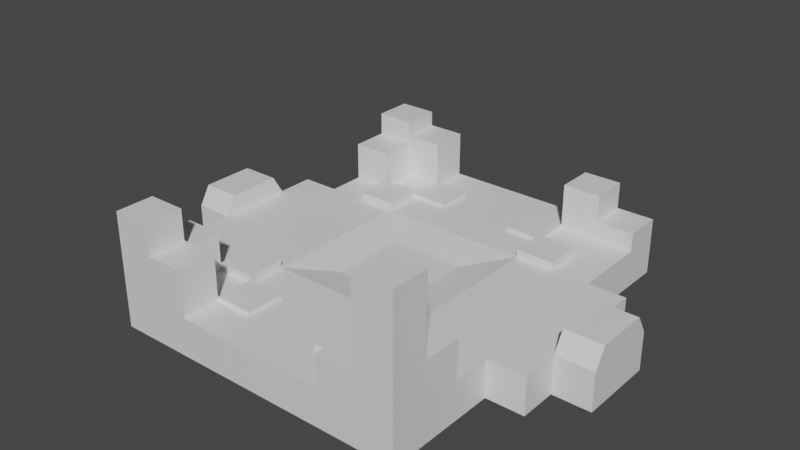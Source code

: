 # Source: PlaySpace.blend  (saved by Blender 2.80.75; exported with 4.5.12 LTS)
import bpy
from mathutils import Matrix  # noqa: F401  (used for matrix-valued properties, if any)

bpy.ops.wm.read_factory_settings(use_empty=True)
scene = bpy.context.scene
scene.name = 'Scene'

# ---- collections
col_collection = bpy.data.collections.new('Collection'); scene.collection.children.link(col_collection)

# ---- materials (node trees are filled in below, after node groups)
mat_material = bpy.data.materials.new('Material')
mat_material.alpha_threshold = 0.0
mat_material.use_transparent_shadow = False
mat_material.line_color = (0.0, 0.0, 0.0, 1.0)

# ---- material node trees
mat_material.use_nodes = True; mat_material.node_tree.nodes.clear()
_N = mat_material.node_tree.nodes; _L = mat_material.node_tree.links
n0 = _N.new('ShaderNodeOutputMaterial'); n0.name = 'Material Output'; n0.location = (300, 300)
n1 = _N.new('ShaderNodeBsdfPrincipled'); n1.name = 'Principled BSDF'; n1.location = (10, 300)
n1.distribution = 'GGX'
n1.subsurface_method = 'BURLEY'
n1.inputs[2].default_value = 0.4
n1.inputs[3].default_value = 1.45
n1.inputs[27].default_value = (0.0, 0.0, 0.0, 1.0)
n1.inputs[28].default_value = 1.0
_L.new(n1.outputs[0], n0.inputs[0])
n0.is_active_output = True

# ---- world
world_world = bpy.data.worlds.new('World'); scene.world = world_world
world_world.use_nodes = True; world_world.node_tree.nodes.clear()
_N = world_world.node_tree.nodes; _L = world_world.node_tree.links
n0 = _N.new('ShaderNodeOutputWorld'); n0.name = 'World Output'; n0.location = (300, 300)
n1 = _N.new('ShaderNodeBackground'); n1.name = 'Background'; n1.location = (10, 300)
n1.inputs[0].default_value = (0.05088, 0.05088, 0.05088, 1.0)
_L.new(n1.outputs[0], n0.inputs[0])
n0.is_active_output = True
world_world.color = (0.05088, 0.05088, 0.05088)
world_world.use_sun_shadow = False
world_world.sun_shadow_jitter_overblur = 0.0

# ---- meshes
me_cube = bpy.data.meshes.new('Cube')
me_cube.from_pydata([(-3.0, -4.0, 0.5), (-3.0, -4.0, -0.5), (-3.0, -5.0, -0.5), (-3.0, -5.0, 0.5), (-4.0, -4.0, -0.5), (-4.0, -4.0, 0.5), (-4.0, -4.0, -0.5), (-4.0, -4.0, 0.5), (-4.0, -5.0, -0.5), (-4.0, -5.0, 0.5), (-3.0, -1.0, -0.5), (-3.0, -2.0, -0.5), (-3.0, -3.0, -0.5), (-3.0, -3.0, 0.5), (-3.0, -2.0, 0.5), (-3.0, -1.0, 0.5), (-4.0, -1.0, -0.5), (-4.0, -2.0, -0.5), (-4.0, -3.0, -0.5), (-4.0, -3.0, 0.5), (-4.0, -2.0, 0.5), (-4.0, -1.0, 0.5), (-1.0, -4.0, 0.5), (-2.0, -4.0, 0.5), (-2.0, -4.0, -0.5), (-1.0, -4.0, -0.5), (-1.0, -5.0, 0.5), (-2.0, -5.0, 0.5), (-2.0, -5.0, -0.5), (-1.0, -5.0, -0.5), (-1.0, -1.0, -0.5), (-2.0, -1.0, -0.5), (-1.0, -2.0, -0.5), (-2.0, -2.0, -0.5), (-1.0, -3.0, -0.5), (-2.0, -3.0, -0.5), (-2.0, -1.0, 0.5), (-1.0, -1.0, 0.3), (-2.0, -2.0, 0.5), (-1.0, -2.0, 0.5), (-2.0, -3.0, 0.5), (-1.0, -3.0, 0.5), (-3.0, -5.0, 2.5), (-3.0, -4.0, 2.5), (-4.0, -5.0, 2.5), (-4.0, -4.0, 2.5), (-3.0, -4.0, 1.5), (-4.0, -4.0, 1.5), (-3.0, -3.0, 1.5), (-4.0, -3.0, 1.5), (-3.0, -3.0, 0.7), (-3.0, -2.0, 0.7), (-2.0, -2.0, 0.7), (-2.0, -3.0, 0.7), (-1.0, -4.0, 0.6), (-2.0, -4.0, 0.6), (-2.0, -3.0, 0.6), (-1.0, -3.0, 0.6), (-2.0, -4.0, 1.7), (-3.0, -4.0, 1.7), (-2.0, -5.0, 1.7), (-3.0, -5.0, 1.7), (-5.0, -1.0, 0.5), (-5.0, -1.0, -0.5), (-6.0, -1.0, 0.5), (-6.0, -1.0, -0.5), (-5.0, -1.0, -0.5), (-5.0, -2.0, -0.5), (-5.0, -2.0, 0.5), (-5.0, -1.0, 0.5), (-5.0, -0.7, 1.0), (-6.0, -0.7, 1.0), (3.0, -4.0, 0.5), (3.0, -4.0, -0.5), (0.0, -4.0, 0.5), (0.0, -4.0, -0.5), (3.0, -5.0, -0.5), (3.0, -5.0, 0.5), (0.0, -5.0, 0.5), (0.0, -5.0, -0.5), (4.0, -4.0, -0.5), (4.0, -4.0, 0.5), (4.0, -4.0, -0.5), (4.0, -4.0, 0.5), (4.0, -5.0, -0.5), (4.0, -5.0, 0.5), (3.0, -1.0, -0.5), (3.0, -2.0, -0.5), (3.0, -3.0, -0.5), (0.0, -1.0, -0.5), (0.0, -2.0, -0.5), (0.0, -3.0, -0.5), (0.0, -1.0, 0.3), (0.0, -2.0, 0.5), (0.0, -3.0, 0.5), (3.0, -3.0, 0.5), (3.0, -2.0, 0.5), (3.0, -1.0, 0.5), (4.0, -1.0, -0.5), (4.0, -2.0, -0.5), (4.0, -3.0, -0.5), (4.0, -3.0, 0.5), (4.0, -2.0, 0.5), (4.0, -1.0, 0.5), (1.0, -4.0, 0.5), (2.0, -4.0, 0.5), (2.0, -4.0, -0.5), (1.0, -4.0, -0.5), (1.0, -5.0, 0.5), (2.0, -5.0, 0.5), (2.0, -5.0, -0.5), (1.0, -5.0, -0.5), (1.0, -1.0, -0.5), (2.0, -1.0, -0.5), (1.0, -2.0, -0.5), (2.0, -2.0, -0.5), (1.0, -3.0, -0.5), (2.0, -3.0, -0.5), (2.0, -1.0, 0.5), (1.0, -1.0, 0.3), (2.0, -2.0, 0.5), (1.0, -2.0, 0.5), (2.0, -3.0, 0.5), (1.0, -3.0, 0.5), (3.0, -5.0, 3.5), (3.0, -4.0, 3.5), (4.0, -5.0, 3.5), (4.0, -4.0, 3.5), (3.0, -4.0, 1.5), (4.0, -4.0, 1.5), (3.0, -3.0, 1.5), (4.0, -3.0, 1.5), (3.0, -3.0, 0.7), (3.0, -2.0, 0.7), (2.0, -2.0, 0.7), (2.0, -3.0, 0.7), (1.0, -4.0, 0.6), (2.0, -4.0, 0.6), (2.0, -3.0, 0.6), (1.0, -3.0, 0.6), (2.0, -4.0, 1.3), (3.0, -4.0, 1.3), (2.0, -5.0, 1.3), (3.0, -5.0, 1.3), (5.0, -1.0, 0.5), (5.0, -1.0, -0.5), (6.0, -1.0, 0.5), (6.0, -1.0, -0.5), (5.0, -1.0, -0.5), (5.0, -2.0, -0.5), (5.0, -2.0, 0.5), (5.0, -1.0, 0.5), (5.0, -0.7, 1.0), (6.0, -0.7, 1.0), (-3.0, 4.0, 0.5), (-3.0, 4.0, -0.5), (-3.0, 0.0, -0.5), (-3.0, 0.0, 0.5), (-3.0, 5.0, -0.5), (-3.0, 5.0, 0.5), (-4.0, 0.0, -0.5), (-4.0, 4.0, -0.5), (-4.0, 4.0, 0.5), (-4.0, 0.0, 0.5), (-4.0, 4.0, -0.5), (-4.0, 4.0, 0.5), (-4.0, 5.0, -0.5), (-4.0, 5.0, 0.5), (-3.0, 1.0, -0.5), (-3.0, 2.0, -0.5), (-3.0, 3.0, -0.5), (-3.0, 3.0, 0.5), (-3.0, 2.0, 0.5), (-3.0, 1.0, 0.5), (-4.0, 1.0, -0.5), (-4.0, 2.0, -0.5), (-4.0, 3.0, -0.5), (-4.0, 3.0, 0.5), (-4.0, 2.0, 0.5), (-4.0, 1.0, 0.5), (-1.0, 4.0, 0.5), (-2.0, 4.0, 0.5), (-2.0, 4.0, -0.5), (-1.0, 4.0, -0.5), (-1.0, 0.0, -0.5), (-2.0, 0.0, -0.5), (-2.0, 0.0, 0.5), (-1.0, 0.0, 0.3), (-1.0, 5.0, 0.5), (-2.0, 5.0, 0.5), (-2.0, 5.0, -0.5), (-1.0, 5.0, -0.5), (-1.0, 1.0, -0.5), (-2.0, 1.0, -0.5), (-1.0, 2.0, -0.5), (-2.0, 2.0, -0.5), (-1.0, 3.0, -0.5), (-2.0, 3.0, -0.5), (-2.0, 1.0, 0.5), (-1.0, 1.0, 0.3), (-2.0, 2.0, 0.5), (-1.0, 2.0, 0.5), (-2.0, 3.0, 0.5), (-1.0, 3.0, 0.5), (-3.0, 5.0, 2.1), (-3.0, 4.0, 2.1), (-4.0, 5.0, 2.1), (-4.0, 4.0, 2.1), (-3.0, 4.0, 1.5), (-4.0, 4.0, 1.5), (-3.0, 3.0, 1.5), (-4.0, 3.0, 1.5), (-3.0, 3.0, 0.7), (-3.0, 2.0, 0.7), (-2.0, 2.0, 0.7), (-2.0, 3.0, 0.7), (-1.0, 4.0, 0.6), (-2.0, 4.0, 0.6), (-2.0, 3.0, 0.6), (-1.0, 3.0, 0.6), (-2.0, 4.0, 1.7), (-3.0, 4.0, 1.7), (-2.0, 5.0, 1.7), (-3.0, 5.0, 1.7), (-5.0, 1.0, 0.5), (-5.0, 0.0, 0.5), (-5.0, 0.0, -0.5), (-5.0, 1.0, -0.5), (-6.0, 1.0, 0.5), (-6.0, 0.0, 0.5), (-6.0, 0.0, -0.5), (-6.0, 1.0, -0.5), (-5.0, 1.0, -0.5), (-5.0, 2.0, -0.5), (-5.0, 2.0, 0.5), (-5.0, 1.0, 0.5), (-5.0, 0.7, 1.0), (-5.0, 0.0, 1.0), (-6.0, 0.7, 1.0), (-6.0, 0.0, 1.0), (3.0, 4.0, 0.5), (3.0, 4.0, -0.5), (0.0, 4.0, 0.5), (0.0, 4.0, -0.5), (3.0, 0.0, -0.5), (3.0, 0.0, 0.5), (0.0, 0.0, -0.5), (0.0, 0.0, 0.3), (3.0, 5.0, -0.5), (3.0, 5.0, 0.5), (0.0, 5.0, 0.5), (0.0, 5.0, -0.5), (4.0, 0.0, -0.5), (4.0, 4.0, -0.5), (4.0, 4.0, 0.5), (4.0, 0.0, 0.5), (4.0, 4.0, -0.5), (4.0, 4.0, 0.5), (4.0, 5.0, -0.5), (4.0, 5.0, 0.5), (3.0, 1.0, -0.5), (3.0, 2.0, -0.5), (3.0, 3.0, -0.5), (0.0, 1.0, -0.5), (0.0, 2.0, -0.5), (0.0, 3.0, -0.5), (0.0, 1.0, 0.3), (0.0, 2.0, 0.5), (0.0, 3.0, 0.5), (3.0, 3.0, 0.5), (3.0, 2.0, 0.5), (3.0, 1.0, 0.5), (4.0, 1.0, -0.5), (4.0, 2.0, -0.5), (4.0, 3.0, -0.5), (4.0, 3.0, 0.5), (4.0, 2.0, 0.5), (4.0, 1.0, 0.5), (1.0, 4.0, 0.5), (2.0, 4.0, 0.5), (2.0, 4.0, -0.5), (1.0, 4.0, -0.5), (1.0, 0.0, -0.5), (2.0, 0.0, -0.5), (2.0, 0.0, 0.5), (1.0, 0.0, 0.3), (1.0, 5.0, 0.5), (2.0, 5.0, 0.5), (2.0, 5.0, -0.5), (1.0, 5.0, -0.5), (1.0, 1.0, -0.5), (2.0, 1.0, -0.5), (1.0, 2.0, -0.5), (2.0, 2.0, -0.5), (1.0, 3.0, -0.5), (2.0, 3.0, -0.5), (2.0, 1.0, 0.5), (1.0, 1.0, 0.3), (2.0, 2.0, 0.5), (1.0, 2.0, 0.5), (2.0, 3.0, 0.5), (1.0, 3.0, 0.5), (3.0, 5.0, 1.0), (3.0, 4.0, 1.0), (4.0, 5.0, 1.0), (4.0, 4.0, 1.0), (3.0, 4.0, 0.5), (4.0, 4.0, 0.5), (3.0, 3.0, 0.5), (4.0, 3.0, 0.5), (3.0, 3.0, 0.7), (3.0, 2.0, 0.7), (2.0, 2.0, 0.7), (2.0, 3.0, 0.7), (1.0, 4.0, 0.6), (2.0, 4.0, 0.6), (2.0, 3.0, 0.6), (1.0, 3.0, 0.6), (2.0, 4.0, 1.7), (3.0, 4.0, 1.7), (2.0, 5.0, 1.7), (3.0, 5.0, 1.7), (5.0, 1.0, 0.5), (5.0, 0.0, 0.5), (5.0, 0.0, -0.5), (5.0, 1.0, -0.5), (6.0, 1.0, 0.5), (6.0, 0.0, 0.5), (6.0, 0.0, -0.5), (6.0, 1.0, -0.5), (5.0, 1.0, -0.5), (5.0, 2.0, -0.5), (5.0, 2.0, 0.5), (5.0, 1.0, 0.5), (5.0, 0.7, 1.0), (5.0, 0.0, 1.0), (6.0, 0.7, 1.0), (6.0, 0.0, 1.0)], [], [(40, 13, 0, 23), (0, 1, 6, 7), (34, 91, 75, 25), (1, 0, 5, 4), (28, 27, 3, 2), (3, 27, 60, 61), (25, 75, 79, 29), (21, 163, 225, 62), (12, 1, 4, 18), (15, 157, 163, 21), (7, 6, 8, 9), (1, 2, 8, 6), (2, 3, 9, 8), (9, 3, 42, 44), (5, 0, 46, 47), (13, 14, 20, 19), (14, 15, 21, 20), (156, 10, 16, 160), (10, 11, 17, 16), (11, 12, 18, 17), (4, 5, 19, 18), (18, 19, 20, 17), (20, 21, 69, 68), (184, 246, 89, 30), (30, 89, 90, 32), (32, 90, 91, 34), (186, 157, 15, 36), (36, 15, 14, 38), (14, 13, 50, 51), (93, 39, 41, 94), (39, 38, 40, 41), (92, 37, 39, 93), (37, 36, 38, 39), (247, 187, 37, 92), (187, 186, 36, 37), (11, 33, 35, 12), (33, 32, 34, 35), (10, 31, 33, 11), (31, 30, 32, 33), (156, 185, 31, 10), (185, 184, 30, 31), (1, 24, 28, 2), (24, 25, 29, 28), (74, 22, 26, 78), (22, 23, 27, 26), (79, 78, 26, 29), (29, 26, 27, 28), (12, 35, 24, 1), (35, 34, 25, 24), (94, 41, 22, 74), (22, 41, 57, 54), (42, 43, 45, 44), (0, 7, 45, 43), (7, 9, 44, 45), (3, 0, 43, 42), (46, 48, 49, 47), (19, 5, 47, 49), (0, 13, 48, 46), (13, 19, 49, 48), (52, 51, 50, 53), (13, 40, 53, 50), (38, 14, 51, 52), (40, 38, 52, 53), (57, 56, 55, 54), (23, 22, 54, 55), (41, 40, 56, 57), (40, 23, 55, 56), (58, 59, 61, 60), (27, 23, 58, 60), (23, 0, 59, 58), (0, 3, 61, 59), (16, 21, 62, 63), (160, 16, 63, 226), (65, 64, 229, 230), (226, 63, 65, 230), (229, 64, 71, 239), (63, 62, 64, 65), (67, 68, 69, 66), (21, 16, 66, 69), (16, 17, 67, 66), (17, 20, 68, 67), (70, 237, 239, 71), (64, 62, 70, 71), (62, 225, 237, 70), (122, 105, 72, 95), (72, 83, 82, 73), (116, 107, 75, 91), (73, 80, 81, 72), (110, 76, 77, 109), (77, 143, 142, 109), (75, 79, 78, 74), (107, 111, 79, 75), (103, 144, 323, 255), (88, 100, 80, 73), (97, 103, 255, 245), (83, 85, 84, 82), (73, 82, 84, 76), (76, 84, 85, 77), (85, 126, 124, 77), (81, 129, 128, 72), (95, 101, 102, 96), (96, 102, 103, 97), (244, 252, 98, 86), (86, 98, 99, 87), (87, 99, 100, 88), (80, 100, 101, 81), (100, 99, 102, 101), (102, 150, 151, 103), (282, 112, 89, 246), (112, 114, 90, 89), (114, 116, 91, 90), (284, 118, 97, 245), (118, 120, 96, 97), (96, 133, 132, 95), (93, 94, 123, 121), (121, 123, 122, 120), (92, 93, 121, 119), (119, 121, 120, 118), (247, 92, 119, 285), (285, 119, 118, 284), (87, 88, 117, 115), (115, 117, 116, 114), (86, 87, 115, 113), (113, 115, 114, 112), (244, 86, 113, 283), (283, 113, 112, 282), (73, 76, 110, 106), (106, 110, 111, 107), (74, 78, 108, 104), (104, 108, 109, 105), (79, 111, 108, 78), (111, 110, 109, 108), (88, 73, 106, 117), (117, 106, 107, 116), (94, 74, 104, 123), (104, 136, 139, 123), (124, 126, 127, 125), (72, 125, 127, 83), (83, 127, 126, 85), (77, 124, 125, 72), (128, 129, 131, 130), (101, 131, 129, 81), (72, 128, 130, 95), (95, 130, 131, 101), (134, 135, 132, 133), (95, 132, 135, 122), (120, 134, 133, 96), (122, 135, 134, 120), (139, 136, 137, 138), (105, 137, 136, 104), (123, 139, 138, 122), (122, 138, 137, 105), (140, 142, 143, 141), (109, 142, 140, 105), (105, 140, 141, 72), (72, 141, 143, 77), (98, 145, 144, 103), (252, 324, 145, 98), (147, 328, 327, 146), (324, 328, 147, 145), (327, 337, 153, 146), (145, 147, 146, 144), (149, 148, 151, 150), (103, 151, 148, 98), (98, 148, 149, 99), (99, 149, 150, 102), (152, 153, 337, 335), (146, 153, 152, 144), (144, 152, 335, 323), (202, 181, 154, 171), (154, 165, 164, 155), (196, 183, 243, 265), (155, 161, 162, 154), (190, 158, 159, 189), (159, 223, 222, 189), (183, 191, 251, 243), (179, 224, 225, 163), (170, 176, 161, 155), (157, 163, 160, 156), (173, 179, 163, 157), (165, 167, 166, 164), (155, 164, 166, 158), (158, 166, 167, 159), (167, 206, 204, 159), (162, 209, 208, 154), (171, 177, 178, 172), (172, 178, 179, 173), (156, 160, 174, 168), (168, 174, 175, 169), (169, 175, 176, 170), (161, 176, 177, 162), (176, 175, 178, 177), (178, 234, 235, 179), (184, 192, 263, 246), (192, 194, 264, 263), (194, 196, 265, 264), (186, 198, 173, 157), (198, 200, 172, 173), (172, 213, 212, 171), (267, 268, 203, 201), (201, 203, 202, 200), (266, 267, 201, 199), (199, 201, 200, 198), (247, 266, 199, 187), (187, 199, 198, 186), (169, 170, 197, 195), (195, 197, 196, 194), (168, 169, 195, 193), (193, 195, 194, 192), (156, 168, 193, 185), (185, 193, 192, 184), (155, 158, 190, 182), (182, 190, 191, 183), (242, 250, 188, 180), (180, 188, 189, 181), (251, 191, 188, 250), (191, 190, 189, 188), (170, 155, 182, 197), (197, 182, 183, 196), (268, 242, 180, 203), (180, 216, 219, 203), (204, 206, 207, 205), (154, 205, 207, 165), (165, 207, 206, 167), (159, 204, 205, 154), (208, 209, 211, 210), (177, 211, 209, 162), (154, 208, 210, 171), (171, 210, 211, 177), (214, 215, 212, 213), (171, 212, 215, 202), (200, 214, 213, 172), (202, 215, 214, 200), (219, 216, 217, 218), (181, 217, 216, 180), (203, 219, 218, 202), (202, 218, 217, 181), (220, 222, 223, 221), (189, 222, 220, 181), (181, 220, 221, 154), (154, 221, 223, 159), (225, 229, 230, 226), (174, 227, 224, 179), (163, 225, 226, 160), (160, 226, 227, 174), (231, 230, 229, 228), (226, 230, 231, 227), (229, 239, 238, 228), (227, 231, 228, 224), (233, 232, 235, 234), (179, 235, 232, 174), (174, 232, 233, 175), (175, 233, 234, 178), (236, 238, 239, 237), (228, 238, 236, 224), (225, 237, 239, 229), (224, 236, 237, 225), (300, 269, 240, 279), (240, 241, 256, 257), (294, 265, 243, 281), (241, 240, 254, 253), (288, 287, 249, 248), (249, 287, 320, 321), (243, 242, 250, 251), (281, 243, 251, 289), (277, 255, 323, 322), (262, 241, 253, 274), (245, 244, 252, 255), (271, 245, 255, 277), (257, 256, 258, 259), (241, 248, 258, 256), (248, 249, 259, 258), (259, 249, 302, 304), (254, 240, 306, 307), (269, 270, 276, 275), (270, 271, 277, 276), (244, 260, 272, 252), (260, 261, 273, 272), (261, 262, 274, 273), (253, 254, 275, 274), (274, 275, 276, 273), (276, 277, 333, 332), (282, 246, 263, 290), (290, 263, 264, 292), (292, 264, 265, 294), (284, 245, 271, 296), (296, 271, 270, 298), (270, 269, 310, 311), (267, 299, 301, 268), (299, 298, 300, 301), (266, 297, 299, 267), (297, 296, 298, 299), (247, 285, 297, 266), (285, 284, 296, 297), (261, 293, 295, 262), (293, 292, 294, 295), (260, 291, 293, 261), (291, 290, 292, 293), (244, 283, 291, 260), (283, 282, 290, 291), (241, 280, 288, 248), (280, 281, 289, 288), (242, 278, 286, 250), (278, 279, 287, 286), (251, 250, 286, 289), (289, 286, 287, 288), (262, 295, 280, 241), (295, 294, 281, 280), (268, 301, 278, 242), (278, 301, 317, 314), (302, 303, 305, 304), (240, 257, 305, 303), (257, 259, 304, 305), (249, 240, 303, 302), (306, 308, 309, 307), (275, 254, 307, 309), (240, 269, 308, 306), (269, 275, 309, 308), (312, 311, 310, 313), (269, 300, 313, 310), (298, 270, 311, 312), (300, 298, 312, 313), (317, 316, 315, 314), (279, 278, 314, 315), (301, 300, 316, 317), (300, 279, 315, 316), (318, 319, 321, 320), (287, 279, 318, 320), (279, 240, 319, 318), (240, 249, 321, 319), (323, 324, 328, 327), (272, 277, 322, 325), (255, 252, 324, 323), (252, 272, 325, 324), (329, 326, 327, 328), (324, 325, 329, 328), (327, 326, 336, 337), (325, 322, 326, 329), (331, 332, 333, 330), (277, 272, 330, 333), (272, 273, 331, 330), (273, 276, 332, 331), (334, 335, 337, 336), (326, 322, 334, 336), (323, 327, 337, 335), (322, 323, 335, 334)])
_uv = me_cube.uv_layers.new(name='UVMap')
_uv.uv.foreach_set('vector', [0.9378, 0.7608, 0.9378, 0.8087, 0.8899, 0.8087, 0.8899, 0.7608, 0.07206, 0.7656, 0.07206, 0.7178, 0.1199, 0.7178, 0.1199, 0.7656, 0.3828, 0.335, 0.3828, 0.2871, 0.4306, 0.2871, 0.4306, 0.335, 0.8421, 0.8182, 0.8421, 0.7704, 0.8899, 0.7704, 0.8899, 0.8182, 0.4785, 0.7608, 0.5263, 0.7608, 0.5263, 0.8087, 0.4785, 0.8087, 0.5263, 0.8087, 0.5263, 0.7608, 0.5837, 0.7608, 0.5837, 0.8087, 0.4306, 0.335, 0.4306, 0.2871, 0.4785, 0.2871, 0.4785, 0.335, 0.5462, 0.3384, 0.58, 0.3722, 0.5462, 0.406, 0.5123, 0.3722, 0.3828, 0.4307, 0.4306, 0.4307, 0.4306, 0.4785, 0.3828, 0.4785, 0.58, 0.3045, 0.6138, 0.3384, 0.58, 0.3722, 0.5462, 0.3384, 0.8421, 0.7608, 0.8421, 0.8086, 0.7942, 0.8086, 0.7942, 0.7608, 0.4306, 0.4307, 0.4785, 0.4307, 0.4785, 0.4785, 0.4306, 0.4785, 0.4785, 0.8087, 0.5263, 0.8087, 0.5263, 0.8565, 0.4785, 0.8565, 0.5263, 0.8565, 0.5263, 0.8087, 0.622, 0.8087, 0.622, 0.8565, 0.8899, 0.7704, 0.8421, 0.7704, 0.8421, 0.7225, 0.8899, 0.7225, 0.5123, 0.2369, 0.5462, 0.2707, 0.5123, 0.3045, 0.4785, 0.2707, 0.5462, 0.2707, 0.58, 0.3045, 0.5462, 0.3384, 0.5123, 0.3045, 0.2392, 0.4307, 0.2871, 0.4307, 0.2871, 0.4785, 0.2392, 0.4785, 0.2871, 0.4307, 0.3349, 0.4307, 0.3349, 0.4785, 0.2871, 0.4785, 0.3349, 0.4307, 0.3828, 0.4307, 0.3828, 0.4785, 0.3349, 0.4785, 0.3828, 0.6699, 0.3349, 0.6699, 0.3349, 0.6221, 0.3828, 0.6221, 0.3828, 0.6221, 0.3349, 0.6221, 0.3349, 0.5742, 0.3828, 0.5742, 0.5123, 0.3045, 0.5462, 0.3384, 0.5123, 0.3722, 0.4785, 0.3384, 0.2392, 0.335, 0.2392, 0.2871, 0.2871, 0.2871, 0.2871, 0.335, 0.2871, 0.335, 0.2871, 0.2871, 0.3349, 0.2871, 0.3349, 0.335, 0.3349, 0.335, 0.3349, 0.2871, 0.3828, 0.2871, 0.3828, 0.335, 0.6477, 0.3045, 0.6138, 0.3384, 0.58, 0.3045, 0.6138, 0.2707, 0.6138, 0.2707, 0.58, 0.3045, 0.5462, 0.2707, 0.58, 0.2369, 0.1295, 0.7656, 0.1295, 0.8135, 0.1199, 0.8135, 0.1199, 0.7656, 0.6477, 0.1692, 0.6138, 0.203, 0.58, 0.1692, 0.6138, 0.1353, 0.6138, 0.203, 0.58, 0.2369, 0.5462, 0.203, 0.58, 0.1692, 0.6815, 0.203, 0.6477, 0.2369, 0.6138, 0.203, 0.6477, 0.1692, 0.6477, 0.2369, 0.6138, 0.2707, 0.58, 0.2369, 0.6138, 0.203, 0.7153, 0.2369, 0.6815, 0.2707, 0.6477, 0.2369, 0.6815, 0.203, 0.6815, 0.2707, 0.6477, 0.3045, 0.6138, 0.2707, 0.6477, 0.2369, 0.3349, 0.4307, 0.3349, 0.3828, 0.3828, 0.3828, 0.3828, 0.4307, 0.3349, 0.3828, 0.3349, 0.335, 0.3828, 0.335, 0.3828, 0.3828, 0.2871, 0.4307, 0.2871, 0.3828, 0.3349, 0.3828, 0.3349, 0.4307, 0.2871, 0.3828, 0.2871, 0.335, 0.3349, 0.335, 0.3349, 0.3828, 0.2392, 0.4307, 0.2392, 0.3828, 0.2871, 0.3828, 0.2871, 0.4307, 0.2392, 0.3828, 0.2392, 0.335, 0.2871, 0.335, 0.2871, 0.3828, 0.4306, 0.4307, 0.4306, 0.3828, 0.4785, 0.3828, 0.4785, 0.4307, 0.4306, 0.3828, 0.4306, 0.335, 0.4785, 0.335, 0.4785, 0.3828, 0.58, 0.1015, 0.5462, 0.1353, 0.5123, 0.1015, 0.5462, 0.06767, 0.5462, 0.1353, 0.5123, 0.1692, 0.4785, 0.1353, 0.5123, 0.1015, 0.4785, 0.6651, 0.5263, 0.6651, 0.5263, 0.713, 0.4785, 0.713, 0.4785, 0.713, 0.5263, 0.713, 0.5263, 0.7608, 0.4785, 0.7608, 0.3828, 0.4307, 0.3828, 0.3828, 0.4306, 0.3828, 0.4306, 0.4307, 0.3828, 0.3828, 0.3828, 0.335, 0.4306, 0.335, 0.4306, 0.3828, 0.6138, 0.1353, 0.58, 0.1692, 0.5462, 0.1353, 0.58, 0.1015, 0.3875, 0.8613, 0.3875, 0.9092, 0.3828, 0.9092, 0.3828, 0.8613, 0.9856, 0.5216, 0.9856, 0.5694, 0.9378, 0.5694, 0.9378, 0.5216, 0.07206, 0.7656, 0.1199, 0.7656, 0.1199, 0.8613, 0.07206, 0.8613, 0.8421, 0.7608, 0.7942, 0.7608, 0.7942, 0.6651, 0.8421, 0.6651, 0.2871, 0.7656, 0.3349, 0.7656, 0.3349, 0.8613, 0.2871, 0.8613, 0.9856, 0.6173, 0.9856, 0.6651, 0.9378, 0.6651, 0.9378, 0.6173, 0.3349, 0.6221, 0.3349, 0.6699, 0.2871, 0.6699, 0.2871, 0.6221, 0.4555, 0.89, 0.4555, 0.9379, 0.4076, 0.9379, 0.4076, 0.89, 1.0, 2.282e-08, 1.0, 0.04785, 0.9522, 0.04785, 0.9522, 0.0, 0.7656, 0.9618, 0.7177, 0.9618, 0.7177, 0.9139, 0.7656, 0.9139, 0.4555, 0.8135, 0.4555, 0.7656, 0.4651, 0.7656, 0.4651, 0.8135, 0.1295, 0.9092, 0.1295, 0.8613, 0.139, 0.8613, 0.139, 0.9092, 0.4746, 0.7178, 0.4746, 0.7656, 0.4651, 0.7656, 0.4651, 0.7178, 0.9378, 0.9378, 0.8899, 0.9378, 0.8899, 0.89, 0.9378, 0.89, 0.7751, 0.9522, 0.7751, 0.9044, 0.7799, 0.9044, 0.7799, 0.9522, 0.05263, 0.957, 0.05263, 0.9092, 0.05742, 0.9092, 0.05742, 0.957, 0.3923, 0.8613, 0.3923, 0.9092, 0.3875, 0.9092, 0.3875, 0.8613, 0.8899, 0.8421, 0.9378, 0.8421, 0.9378, 0.89, 0.8899, 0.89, 0.6699, 0.9139, 0.622, 0.9139, 0.622, 0.8565, 0.6699, 0.8565, 0.3349, 0.8613, 0.3828, 0.8613, 0.3828, 0.9187, 0.3349, 0.9187, 0.2392, 0.9188, 0.1914, 0.9188, 0.1914, 0.8613, 0.2392, 0.8613, 0.3356, 0.6699, 0.3834, 0.6699, 0.3834, 0.7178, 0.3356, 0.7178, 0.2392, 0.4785, 0.2871, 0.4785, 0.2871, 0.5264, 0.2392, 0.5264, 0.2871, 0.8613, 0.2392, 0.8613, 0.2392, 0.8135, 0.2871, 0.8135, 0.2392, 0.5264, 0.2871, 0.5264, 0.2871, 0.5742, 0.2392, 0.5742, 0.2392, 0.8135, 0.2392, 0.8613, 0.2153, 0.847, 0.2153, 0.8135, 0.3356, 0.7178, 0.3834, 0.7178, 0.3834, 0.7656, 0.3356, 0.7656, 0.9378, 0.713, 0.8899, 0.713, 0.8899, 0.6651, 0.9378, 0.6651, 1.0, 0.2393, 0.9522, 0.2393, 0.9522, 0.1914, 1.0, 0.1914, 0.2871, 0.4785, 0.3349, 0.4785, 0.3349, 0.5264, 0.2871, 0.5264, 0.8421, 0.9378, 0.8899, 0.9378, 0.8899, 0.9857, 0.8421, 0.9857, 0.5742, 0.8565, 0.5742, 0.89, 0.5263, 0.89, 0.5263, 0.8565, 0.3834, 0.7656, 0.3834, 0.7178, 0.4076, 0.7178, 0.4076, 0.7656, 0.07177, 0.8135, 0.07177, 0.8613, 0.04785, 0.8613, 0.04785, 0.8278, 0.9856, 0.7608, 0.9856, 0.8087, 0.9378, 0.8087, 0.9378, 0.7608, 0.8421, 0.5215, 0.7942, 0.5215, 0.7942, 0.4737, 0.8421, 0.4737, 0.3828, 0.2393, 0.4306, 0.2393, 0.4306, 0.2871, 0.3828, 0.2871, 0.8421, 0.9043, 0.7942, 0.9043, 0.7942, 0.8565, 0.8421, 0.8565, 0.4785, 0.5694, 0.4785, 0.5216, 0.5263, 0.5216, 0.5263, 0.5694, 0.5263, 0.5216, 0.5646, 0.5216, 0.5646, 0.5694, 0.5263, 0.5694, 0.5742, 0.9235, 0.5742, 0.9714, 0.5263, 0.9714, 0.5263, 0.9235, 0.4306, 0.2393, 0.4785, 0.2393, 0.4785, 0.2871, 0.4306, 0.2871, 0.8168, 0.06767, 0.8507, 0.03384, 0.8845, 0.06767, 0.8507, 0.1015, 0.3828, 0.1436, 0.3828, 0.0957, 0.4306, 0.0957, 0.4306, 0.1436, 0.783, 0.1015, 0.8168, 0.06767, 0.8507, 0.1015, 0.8168, 0.1353, 0.1435, 0.7178, 0.1914, 0.7178, 0.1914, 0.7656, 0.1435, 0.7656, 0.4306, 0.1436, 0.4306, 0.0957, 0.4785, 0.0957, 0.4785, 0.1436, 0.4785, 0.5216, 0.4785, 0.4737, 0.5263, 0.4737, 0.5263, 0.5216, 0.5263, 0.4737, 0.6698, 0.4737, 0.6698, 0.5216, 0.5263, 0.5216, 0.7942, 0.8565, 0.7942, 0.8086, 0.8421, 0.8086, 0.8421, 0.8565, 0.7153, 0.03384, 0.7492, 2.282e-08, 0.783, 0.03384, 0.7492, 0.06767, 0.7492, 0.06767, 0.783, 0.03384, 0.8168, 0.06767, 0.783, 0.1015, 0.2392, 0.1436, 0.2392, 0.0957, 0.2871, 0.0957, 0.2871, 0.1436, 0.2871, 0.1436, 0.2871, 0.0957, 0.3349, 0.0957, 0.3349, 0.1436, 0.3349, 0.1436, 0.3349, 0.0957, 0.3828, 0.0957, 0.3828, 0.1436, 0.2871, 0.5742, 0.2871, 0.6221, 0.2392, 0.6221, 0.2392, 0.5742, 0.2871, 0.6221, 0.2871, 0.6699, 0.2392, 0.6699, 0.2392, 0.6221, 0.783, 0.03384, 0.8168, 2.282e-08, 0.8507, 0.03384, 0.8168, 0.06767, 0.2392, 0.2393, 0.2871, 0.2393, 0.2871, 0.2871, 0.2392, 0.2871, 0.2871, 0.2393, 0.3349, 0.2393, 0.3349, 0.2871, 0.2871, 0.2871, 0.3349, 0.2393, 0.3828, 0.2393, 0.3828, 0.2871, 0.3349, 0.2871, 0.783, 0.1692, 0.7492, 0.1353, 0.783, 0.1015, 0.8168, 0.1353, 0.7492, 0.1353, 0.7153, 0.1015, 0.7492, 0.06767, 0.783, 0.1015, 0.1295, 0.7656, 0.1199, 0.7656, 0.1199, 0.7178, 0.1295, 0.7178, 0.6477, 0.1692, 0.6138, 0.1353, 0.6477, 0.1015, 0.6815, 0.1353, 0.6815, 0.1353, 0.6477, 0.1015, 0.6815, 0.06767, 0.7153, 0.1015, 0.6815, 0.203, 0.6477, 0.1692, 0.6815, 0.1353, 0.7153, 0.1692, 0.7153, 0.1692, 0.6815, 0.1353, 0.7153, 0.1015, 0.7492, 0.1353, 0.7153, 0.2369, 0.6815, 0.203, 0.7153, 0.1692, 0.7492, 0.203, 0.7492, 0.203, 0.7153, 0.1692, 0.7492, 0.1353, 0.783, 0.1692, 0.3349, 0.1436, 0.3828, 0.1436, 0.3828, 0.1914, 0.3349, 0.1914, 0.3349, 0.1914, 0.3828, 0.1914, 0.3828, 0.2393, 0.3349, 0.2393, 0.2871, 0.1436, 0.3349, 0.1436, 0.3349, 0.1914, 0.2871, 0.1914, 0.2871, 0.1914, 0.3349, 0.1914, 0.3349, 0.2393, 0.2871, 0.2393, 0.2392, 0.1436, 0.2871, 0.1436, 0.2871, 0.1914, 0.2392, 0.1914, 0.2392, 0.1914, 0.2871, 0.1914, 0.2871, 0.2393, 0.2392, 0.2393, 0.4306, 0.1436, 0.4785, 0.1436, 0.4785, 0.1914, 0.4306, 0.1914, 0.4306, 0.1914, 0.4785, 0.1914, 0.4785, 0.2393, 0.4306, 0.2393, 0.58, 0.1015, 0.5462, 0.06767, 0.58, 0.03384, 0.6138, 0.06767, 0.6138, 0.06767, 0.58, 0.03384, 0.6138, 0.0, 0.6477, 0.03384, 0.4785, 0.6651, 0.4785, 0.6173, 0.5263, 0.6173, 0.5263, 0.6651, 0.4785, 0.6173, 0.4785, 0.5694, 0.5263, 0.5694, 0.5263, 0.6173, 0.3828, 0.1436, 0.4306, 0.1436, 0.4306, 0.1914, 0.3828, 0.1914, 0.3828, 0.1914, 0.4306, 0.1914, 0.4306, 0.2393, 0.3828, 0.2393, 0.6138, 0.1353, 0.58, 0.1015, 0.6138, 0.06767, 0.6477, 0.1015, 0.4603, 0.9092, 0.4555, 0.9092, 0.4555, 0.8613, 0.4603, 0.8613, 0.1435, 0.9188, 0.1914, 0.9188, 0.1914, 0.9666, 0.1435, 0.9666, 0.8421, 0.5215, 0.8421, 0.6651, 0.7942, 0.6651, 0.7942, 0.5215, 0.1435, 0.7178, 0.1435, 0.5742, 0.1914, 0.5742, 0.1914, 0.7178, 0.4076, 0.8135, 0.4076, 0.6699, 0.4555, 0.6699, 0.4555, 0.8135, 0.9378, 0.8421, 0.9856, 0.8421, 0.9856, 0.89, 0.9378, 0.89, 0.2392, 0.6221, 0.1914, 0.6221, 0.1914, 0.5742, 0.2392, 0.5742, 0.9856, 0.5216, 0.9378, 0.5216, 0.9378, 0.4737, 0.9856, 0.4737, 0.842, 1.0, 0.7942, 1.0, 0.7942, 0.9521, 0.842, 0.9521, 0.7177, 0.9618, 0.6699, 0.9618, 0.6699, 0.9139, 0.7177, 0.9139, 0.4651, 0.7656, 0.4746, 0.7656, 0.4746, 0.8135, 0.4651, 0.8135, 0.1199, 0.8613, 0.1295, 0.8613, 0.1295, 0.9092, 0.1199, 0.9092, 0.4651, 0.7178, 0.4555, 0.7178, 0.4555, 0.6699, 0.4651, 0.6699, 0.3349, 0.9666, 0.3349, 0.9187, 0.3828, 0.9187, 0.3828, 0.9666, 0.7704, 0.9044, 0.7751, 0.9044, 0.7751, 0.9522, 0.7704, 0.9522, 0.7847, 0.9044, 0.7895, 0.9044, 0.7895, 0.9522, 0.7847, 0.9522, 0.4067, 0.9092, 0.4019, 0.9092, 0.4019, 0.8613, 0.4067, 0.8613, 0.8899, 0.6651, 0.8899, 0.6173, 0.9378, 0.6173, 0.9378, 0.6651, 0.9904, 0.3828, 0.9522, 0.3828, 0.9522, 0.335, 0.9904, 0.335, 0.9904, 0.4307, 0.9522, 0.4307, 0.9522, 0.3828, 0.9904, 0.3828, 0.9904, 0.335, 0.9522, 0.335, 0.9522, 0.2871, 0.9904, 0.2871, 1.711e-08, 0.8135, 1.141e-08, 0.7656, 0.04784, 0.7656, 0.04784, 0.8135, 0.2392, 0.0957, 0.2392, 0.04785, 0.2871, 0.04785, 0.2871, 0.0957, 0.2153, 0.7656, 0.2153, 0.8135, 0.1674, 0.8135, 0.1674, 0.7656, 0.2392, 0.04785, 0.2392, 0.0, 0.2871, 0.0, 0.2871, 0.04785, 0.1674, 0.8135, 0.1435, 0.8135, 0.1435, 0.78, 0.1674, 0.7656, 1.141e-08, 0.7656, 0.0, 0.7178, 0.04784, 0.7178, 0.04784, 0.7656, 0.9378, 0.4737, 0.9378, 0.5216, 0.8899, 0.5216, 0.8899, 0.4737, 0.9522, 0.1914, 0.9522, 0.1436, 1.0, 0.1436, 1.0, 0.1914, 0.2871, 0.0957, 0.2871, 0.04785, 0.3349, 0.04785, 0.3349, 0.0957, 0.8899, 0.9857, 0.8899, 0.9378, 0.9377, 0.9378, 0.9377, 0.9857, 0.5742, 0.8565, 0.622, 0.8565, 0.622, 0.89, 0.5742, 0.89, 0.04784, 0.7178, 0.07206, 0.7178, 0.07206, 0.7656, 0.04784, 0.7656, 0.4074, 0.8613, 0.3834, 0.847, 0.3834, 0.8135, 0.4074, 0.8135, 0.5263, 0.9283, 0.5263, 0.9761, 0.4785, 0.9761, 0.4785, 0.9283, 0.8421, 0.6747, 0.8899, 0.6747, 0.8899, 0.7225, 0.8421, 0.7225, 0.0957, 0.335, 0.04785, 0.335, 0.04785, 0.2871, 0.0957, 0.2871, 0.04785, 0.9092, 0.0, 0.9092, 3.422e-08, 0.8613, 0.04785, 0.8613, 0.7942, 0.7608, 0.7942, 0.8087, 0.7464, 0.8087, 0.7464, 0.7608, 0.7464, 0.8087, 0.689, 0.8087, 0.689, 0.7608, 0.7464, 0.7608, 0.04785, 0.335, 2.282e-08, 0.335, 2.282e-08, 0.2871, 0.04785, 0.2871, 0.6138, 0.406, 0.58, 0.4399, 0.5462, 0.406, 0.58, 0.3722, 0.0957, 0.4307, 0.0957, 0.4785, 0.04785, 0.4785, 0.04785, 0.4307, 0.04784, 0.5742, 0.04784, 0.6221, 7.13e-09, 0.6221, 0.0, 0.5742, 0.6477, 0.3722, 0.6138, 0.406, 0.58, 0.3722, 0.6138, 0.3384, 0.8421, 0.5503, 0.8899, 0.5503, 0.8899, 0.5981, 0.8421, 0.5981, 0.04785, 0.4307, 0.04785, 0.4785, 4.563e-08, 0.4785, 2.282e-08, 0.4307, 0.7942, 0.8087, 0.7942, 0.8565, 0.7464, 0.8565, 0.7464, 0.8087, 0.7464, 0.8565, 0.6698, 0.8565, 0.6698, 0.8087, 0.7464, 0.8087, 3.422e-08, 0.8613, 4.563e-08, 0.8135, 0.04785, 0.8135, 0.04785, 0.8613, 0.7153, 0.4399, 0.6815, 0.4737, 0.6477, 0.4399, 0.6815, 0.406, 0.6815, 0.406, 0.6477, 0.4399, 0.6138, 0.406, 0.6477, 0.3722, 0.2392, 0.4307, 0.2392, 0.4785, 0.1914, 0.4785, 0.1914, 0.4307, 0.1914, 0.4307, 0.1914, 0.4785, 0.1435, 0.4785, 0.1435, 0.4307, 0.1435, 0.4307, 0.1435, 0.4785, 0.0957, 0.4785, 0.0957, 0.4307, 0.4785, 0.5742, 0.4785, 0.6221, 0.4306, 0.6221, 0.4306, 0.5742, 0.4785, 0.6221, 0.4785, 0.6699, 0.4306, 0.6699, 0.4306, 0.6221, 0.6477, 0.4399, 0.6138, 0.4737, 0.58, 0.4399, 0.6138, 0.406, 0.2392, 0.335, 0.1914, 0.335, 0.1914, 0.2871, 0.2392, 0.2871, 0.1914, 0.335, 0.1435, 0.335, 0.1435, 0.2871, 0.1914, 0.2871, 0.1435, 0.335, 0.0957, 0.335, 0.0957, 0.2871, 0.1435, 0.2871, 0.6477, 0.3045, 0.6815, 0.3384, 0.6477, 0.3722, 0.6138, 0.3384, 0.6815, 0.3384, 0.7153, 0.3722, 0.6815, 0.406, 0.6477, 0.3722, 0.139, 0.8135, 0.1295, 0.8135, 0.1295, 0.7656, 0.139, 0.7656, 0.783, 0.3045, 0.8168, 0.3384, 0.783, 0.3722, 0.7492, 0.3384, 0.7492, 0.3384, 0.783, 0.3722, 0.7492, 0.406, 0.7153, 0.3722, 0.7492, 0.2707, 0.783, 0.3045, 0.7492, 0.3384, 0.7153, 0.3045, 0.7153, 0.3045, 0.7492, 0.3384, 0.7153, 0.3722, 0.6815, 0.3384, 0.7153, 0.2369, 0.7492, 0.2707, 0.7153, 0.3045, 0.6815, 0.2707, 0.6815, 0.2707, 0.7153, 0.3045, 0.6815, 0.3384, 0.6477, 0.3045, 0.1435, 0.4307, 0.0957, 0.4307, 0.0957, 0.3828, 0.1435, 0.3828, 0.1435, 0.3828, 0.0957, 0.3828, 0.0957, 0.335, 0.1435, 0.335, 0.1914, 0.4307, 0.1435, 0.4307, 0.1435, 0.3828, 0.1914, 0.3828, 0.1914, 0.3828, 0.1435, 0.3828, 0.1435, 0.335, 0.1914, 0.335, 0.2392, 0.4307, 0.1914, 0.4307, 0.1914, 0.3828, 0.2392, 0.3828, 0.2392, 0.3828, 0.1914, 0.3828, 0.1914, 0.335, 0.2392, 0.335, 0.04785, 0.4307, 2.282e-08, 0.4307, 2.282e-08, 0.3828, 0.04785, 0.3828, 0.04785, 0.3828, 2.282e-08, 0.3828, 2.282e-08, 0.335, 0.04785, 0.335, 0.8507, 0.3722, 0.8845, 0.406, 0.8507, 0.4399, 0.8168, 0.406, 0.8168, 0.406, 0.8507, 0.4399, 0.8168, 0.4737, 0.783, 0.4399, 0.7942, 0.6651, 0.7942, 0.713, 0.7464, 0.713, 0.7464, 0.6651, 0.7942, 0.713, 0.7942, 0.7608, 0.7464, 0.7608, 0.7464, 0.713, 0.0957, 0.4307, 0.04785, 0.4307, 0.04785, 0.3828, 0.0957, 0.3828, 0.0957, 0.3828, 0.04785, 0.3828, 0.04785, 0.335, 0.0957, 0.335, 0.8168, 0.3384, 0.8507, 0.3722, 0.8168, 0.406, 0.783, 0.3722, 0.4019, 0.9092, 0.3971, 0.9092, 0.3971, 0.8613, 0.4019, 0.8613, 0.3349, 0.9666, 0.2871, 0.9666, 0.2871, 0.9187, 0.3349, 0.9187, 0.8421, 0.6747, 0.8421, 0.5981, 0.8899, 0.5981, 0.8899, 0.6747, 0.8421, 0.5503, 0.8421, 0.4737, 0.8899, 0.4737, 0.8899, 0.5503, 0.4076, 0.89, 0.4076, 0.8135, 0.4555, 0.8135, 0.4555, 0.89, 0.9856, 0.7608, 0.9378, 0.7608, 0.9378, 0.713, 0.9856, 0.713, 0.4306, 0.6221, 0.3828, 0.6221, 0.3828, 0.5742, 0.4306, 0.5742, 0.2392, 0.9187, 0.2871, 0.9187, 0.2871, 0.9666, 0.2392, 0.9666, 0.4076, 0.9379, 0.4555, 0.9379, 0.4555, 0.9858, 0.4076, 0.9858, 0.0, 0.9092, 0.04785, 0.9092, 0.04785, 0.957, 5.704e-09, 0.957, 0.4746, 0.8613, 0.4651, 0.8613, 0.4651, 0.8135, 0.4746, 0.8135, 0.1295, 0.8135, 0.139, 0.8135, 0.139, 0.8613, 0.1295, 0.8613, 0.4651, 0.7656, 0.4555, 0.7656, 0.4555, 0.7178, 0.4651, 0.7178, 0.1914, 0.9188, 0.2392, 0.9188, 0.2392, 0.9666, 0.1914, 0.9666, 0.7847, 0.9522, 0.7799, 0.9522, 0.7799, 0.9044, 0.7847, 0.9044, 0.7656, 0.9044, 0.7704, 0.9044, 0.7704, 0.9522, 0.7656, 0.9522, 0.3971, 0.9092, 0.3923, 0.9092, 0.3923, 0.8613, 0.3971, 0.8613, 0.5742, 0.9235, 0.622, 0.9235, 0.622, 0.9714, 0.5742, 0.9714, 0.7177, 0.9139, 0.7177, 0.8565, 0.7656, 0.8565, 0.7656, 0.9139, 0.2871, 0.9187, 0.2871, 0.8613, 0.3349, 0.8613, 0.3349, 0.9187, 0.1435, 0.9188, 0.1435, 0.8613, 0.1914, 0.8613, 0.1914, 0.9188, 0.04784, 0.6699, 0.04784, 0.7178, 2.282e-08, 0.7178, 1.569e-08, 0.6699, 0.3356, 0.6699, 0.3356, 0.7178, 0.2878, 0.7178, 0.2878, 0.6699, 0.04784, 0.6221, 0.04784, 0.6699, 1.569e-08, 0.6699, 7.13e-09, 0.6221, 0.2392, 0.4785, 0.2392, 0.5264, 0.1914, 0.5264, 0.1914, 0.4785, 0.2871, 0.7656, 0.2871, 0.8135, 0.2392, 0.8135, 0.2392, 0.7656, 0.2392, 0.5264, 0.2392, 0.5742, 0.1914, 0.5742, 0.1914, 0.5264, 0.2392, 0.8135, 0.2153, 0.8135, 0.2153, 0.78, 0.2392, 0.7656, 0.3356, 0.7178, 0.3356, 0.7656, 0.2878, 0.7656, 0.2878, 0.7178, 0.9378, 0.713, 0.9378, 0.7608, 0.8899, 0.7608, 0.8899, 0.713, 0.9856, 0.9378, 0.9856, 0.9857, 0.9378, 0.9857, 0.9378, 0.9378, 0.1914, 0.4785, 0.1914, 0.5264, 0.1435, 0.5264, 0.1435, 0.4785, 1.0, 0.0957, 1.0, 0.1436, 0.9522, 0.1436, 0.9522, 0.0957, 0.5742, 0.9235, 0.5263, 0.9235, 0.5263, 0.89, 0.5742, 0.89, 0.2878, 0.7656, 0.2635, 0.7656, 0.2635, 0.7178, 0.2878, 0.7178, 0.04784, 0.6699, 0.07176, 0.6699, 0.07176, 0.7178, 0.04784, 0.7178, 0.07177, 0.9092, 0.04785, 0.8948, 0.04785, 0.8613, 0.07177, 0.8613, 0.8421, 0.9378, 0.8421, 0.89, 0.8899, 0.89, 0.8899, 0.9378, 0.5263, 0.8804, 0.5263, 0.9283, 0.4785, 0.9283, 0.4785, 0.8804, 0.0957, 0.2393, 0.0957, 0.2871, 0.04785, 0.2871, 0.04785, 0.2393, 1.0, 0.2871, 0.9522, 0.2871, 0.9522, 0.2393, 1.0, 0.2393, 0.7942, 0.5694, 0.7464, 0.5694, 0.7464, 0.5216, 0.7942, 0.5216, 0.7464, 0.5216, 0.7464, 0.5694, 0.689, 0.5694, 0.689, 0.5216, 0.1199, 0.9666, 0.07206, 0.9666, 0.07206, 0.9187, 0.1199, 0.9187, 0.04785, 0.2393, 0.04785, 0.2871, 2.282e-08, 0.2871, 2.282e-08, 0.2393, 0.8845, 0.1353, 0.8507, 0.1015, 0.8845, 0.06767, 0.9183, 0.1015, 0.0957, 0.1436, 0.04785, 0.1436, 0.04785, 0.0957, 0.0957, 0.0957, 0.1196, 0.7178, 0.07176, 0.7178, 0.07176, 0.6699, 0.1196, 0.6699, 0.8507, 0.1692, 0.8168, 0.1353, 0.8507, 0.1015, 0.8845, 0.1353, 0.8899, 0.8421, 0.8899, 0.89, 0.8421, 0.89, 0.8421, 0.8421, 0.04785, 0.1436, 2.282e-08, 0.1436, 0.0, 0.0957, 0.04785, 0.0957, 0.7942, 0.5216, 0.7464, 0.5216, 0.7464, 0.4737, 0.7942, 0.4737, 0.7464, 0.4737, 0.7464, 0.5216, 0.7225, 0.5216, 0.7225, 0.4737, 0.0, 0.0, 0.0, 0.0, 0.0, 0.0, 0.0, 0.0, 0.9183, 0.2369, 0.8845, 0.203, 0.9183, 0.1692, 0.9522, 0.203, 0.8845, 0.203, 0.8507, 0.1692, 0.8845, 0.1353, 0.9183, 0.1692, 0.2392, 0.1436, 0.1914, 0.1436, 0.1914, 0.0957, 0.2392, 0.0957, 0.1914, 0.1436, 0.1435, 0.1436, 0.1435, 0.0957, 0.1914, 0.0957, 0.1435, 0.1436, 0.0957, 0.1436, 0.0957, 0.0957, 0.1435, 0.0957, 0.3834, 0.8613, 0.3356, 0.8613, 0.3356, 0.8135, 0.3834, 0.8135, 0.3834, 0.8135, 0.3356, 0.8135, 0.3356, 0.7656, 0.3834, 0.7656, 0.9183, 0.1692, 0.8845, 0.1353, 0.9183, 0.1015, 0.9522, 0.1353, 0.2392, 0.2393, 0.2392, 0.2871, 0.1914, 0.2871, 0.1914, 0.2393, 0.1914, 0.2393, 0.1914, 0.2871, 0.1435, 0.2871, 0.1435, 0.2393, 0.1435, 0.2393, 0.1435, 0.2871, 0.0957, 0.2871, 0.0957, 0.2393, 0.783, 0.1692, 0.8168, 0.1353, 0.8507, 0.1692, 0.8168, 0.203, 0.8168, 0.203, 0.8507, 0.1692, 0.8845, 0.203, 0.8507, 0.2369, 0.139, 0.7178, 0.139, 0.7656, 0.1295, 0.7656, 0.1295, 0.7178, 0.783, 0.3045, 0.8168, 0.2707, 0.8507, 0.3045, 0.8168, 0.3384, 0.8168, 0.2707, 0.8507, 0.2369, 0.8845, 0.2707, 0.8507, 0.3045, 0.7492, 0.2707, 0.783, 0.2369, 0.8168, 0.2707, 0.783, 0.3045, 0.783, 0.2369, 0.8168, 0.203, 0.8507, 0.2369, 0.8168, 0.2707, 0.7153, 0.2369, 0.7492, 0.203, 0.783, 0.2369, 0.7492, 0.2707, 0.7492, 0.203, 0.783, 0.1692, 0.8168, 0.203, 0.783, 0.2369, 0.1435, 0.1436, 0.1435, 0.1914, 0.0957, 0.1914, 0.0957, 0.1436, 0.1435, 0.1914, 0.1435, 0.2393, 0.0957, 0.2393, 0.0957, 0.1914, 0.1914, 0.1436, 0.1914, 0.1914, 0.1435, 0.1914, 0.1435, 0.1436, 0.1914, 0.1914, 0.1914, 0.2393, 0.1435, 0.2393, 0.1435, 0.1914, 0.2392, 0.1436, 0.2392, 0.1914, 0.1914, 0.1914, 0.1914, 0.1436, 0.2392, 0.1914, 0.2392, 0.2393, 0.1914, 0.2393, 0.1914, 0.1914, 0.04785, 0.1436, 0.04785, 0.1914, 2.282e-08, 0.1914, 2.282e-08, 0.1436, 0.04785, 0.1914, 0.04785, 0.2393, 2.282e-08, 0.2393, 2.282e-08, 0.1914, 0.8507, 0.3722, 0.8845, 0.3384, 0.9183, 0.3722, 0.8845, 0.406, 0.8845, 0.3384, 0.9183, 0.3045, 0.9522, 0.3384, 0.9183, 0.3722, 0.7942, 0.6651, 0.7464, 0.6651, 0.7464, 0.6173, 0.7942, 0.6173, 0.7942, 0.6173, 0.7464, 0.6173, 0.7464, 0.5694, 0.7942, 0.5694, 0.0957, 0.1436, 0.0957, 0.1914, 0.04785, 0.1914, 0.04785, 0.1436, 0.0957, 0.1914, 0.0957, 0.2393, 0.04785, 0.2393, 0.04785, 0.1914, 0.8168, 0.3384, 0.8507, 0.3045, 0.8845, 0.3384, 0.8507, 0.3722, 0.4699, 0.8613, 0.4699, 0.9092, 0.4651, 0.9092, 0.4651, 0.8613, 0.9378, 0.6173, 0.9378, 0.5694, 0.9856, 0.5694, 0.9856, 0.6173, 0.5263, 0.8804, 0.4785, 0.8804, 0.4785, 0.8565, 0.5263, 0.8565, 0.8899, 0.8421, 0.8421, 0.8421, 0.8421, 0.8182, 0.8899, 0.8182, 0.7895, 0.8565, 0.7895, 0.9044, 0.7656, 0.9044, 0.7656, 0.8565, 0.9378, 0.713, 0.9378, 0.6651, 0.9856, 0.6651, 0.9856, 0.713, 0.0, 0.0, 0.0, 0.0, 0.0, 0.0, 0.0, 0.0, 0.0, 0.0, 0.0, 0.0, 0.0, 0.0, 0.0, 0.0, 0.0, 0.0, 0.0, 0.0, 0.0, 0.0, 0.0, 0.0, 0.622, 0.9618, 0.622, 0.9139, 0.6699, 0.9139, 0.6699, 0.9618, 0.4651, 0.8135, 0.4651, 0.8613, 0.4555, 0.8613, 0.4555, 0.8135, 0.1199, 0.8613, 0.1199, 0.8135, 0.1295, 0.8135, 0.1295, 0.8613, 0.4746, 0.6699, 0.4746, 0.7178, 0.4651, 0.7178, 0.4651, 0.6699, 0.7942, 0.9043, 0.8421, 0.9043, 0.8421, 0.9521, 0.7942, 0.9521, 0.04785, 0.957, 0.04785, 0.9092, 0.05263, 0.9092, 0.05263, 0.957, 0.4699, 0.9092, 0.4699, 0.8613, 0.4746, 0.8613, 0.4746, 0.9092, 0.4651, 0.8613, 0.4651, 0.9092, 0.4603, 0.9092, 0.4603, 0.8613, 0.8899, 0.5694, 0.9378, 0.5694, 0.9378, 0.6173, 0.8899, 0.6173, 0.1199, 0.9187, 0.07206, 0.9187, 0.07206, 0.8613, 0.1199, 0.8613, 0.2871, 0.9187, 0.2392, 0.9187, 0.2392, 0.8613, 0.2871, 0.8613, 0.7177, 0.9139, 0.6699, 0.9139, 0.6699, 0.8565, 0.7177, 0.8565, 0.1196, 0.6221, 0.07176, 0.6221, 0.07176, 0.5742, 0.1196, 0.5742, 0.1914, 0.6699, 0.2392, 0.6699, 0.2392, 0.7178, 0.1914, 0.7178, 0.1196, 0.6699, 0.07176, 0.6699, 0.07176, 0.6221, 0.1196, 0.6221, 0.2392, 0.0957, 0.1914, 0.0957, 0.1914, 0.04785, 0.2392, 0.04785, 0.2153, 0.8613, 0.1674, 0.8613, 0.1674, 0.8135, 0.2153, 0.8135, 0.2392, 0.04785, 0.1914, 0.04785, 0.1914, 0.0, 0.2392, 0.0, 0.1674, 0.8135, 0.1674, 0.8613, 0.1435, 0.847, 0.1435, 0.8135, 0.1914, 0.7178, 0.2392, 0.7178, 0.2392, 0.7656, 0.1914, 0.7656, 0.9378, 0.5694, 0.8899, 0.5694, 0.8899, 0.5216, 0.9378, 0.5216, 0.9856, 0.9378, 0.9378, 0.9378, 0.9378, 0.89, 0.9856, 0.89, 0.1914, 0.0957, 0.1435, 0.0957, 0.1435, 0.04785, 0.1914, 0.04785, 0.9522, 0.04785, 1.0, 0.04785, 1.0, 0.0957, 0.9522, 0.0957, 0.5742, 0.9235, 0.5742, 0.89, 0.622, 0.89, 0.622, 0.9235, 0.2392, 0.7656, 0.2392, 0.7178, 0.2635, 0.7178, 0.2635, 0.7656, 0.1196, 0.6221, 0.1196, 0.5742, 0.1435, 0.5742, 0.1435, 0.6221, 0.4074, 0.7656, 0.4074, 0.8135, 0.3834, 0.8135, 0.3834, 0.78])
me_cube.materials.append(mat_material)
me_cube.use_remesh_preserve_volume = False
me_cube.use_remesh_preserve_attributes = False
me_cube.use_mirror_vertex_groups = False
me_cube.update()

# ---- objects
ob_cube = bpy.data.objects.new('Cube', me_cube)

# ---- transforms, parenting, visibility, modifiers, constraints
ob_cube.location = (0.0, 0.0, 0.0)
ob_cube.lock_rotations_4d = False
ob_cube.empty_display_type = 'ARROWS'
ob_cube.lineart.crease_threshold = 0.0

# ---- collection membership
col_collection.objects.link(ob_cube)

# ---- scene / render settings (as saved in the file)
scene.frame_start = 1; scene.frame_end = 250; scene.frame_set(1)
scene.render.engine = 'BLENDER_EEVEE_NEXT'
scene.cycles.use_denoising = False
scene.cycles.samples = 128
scene.cycles.sampling_pattern = 'TABULATED_SOBOL'
scene.cycles.use_adaptive_sampling = False
scene.cycles.use_light_tree = False
scene.view_settings.view_transform = 'Filmic'
bpy.context.view_layer.update()

# ---- added for rendering (the .blend has no active camera and no usable light): camera, sun
cam_auto = bpy.data.cameras.new('AutoCamera')
cam_auto.lens = 50.0
cam_auto.sensor_width = 36.0
cam_auto.clip_end = 1000.0
ob_auto_camera = bpy.data.objects.new('AutoCamera', cam_auto)
scene.collection.objects.link(ob_auto_camera)
ob_auto_camera.location = (14.9188, -17.9026, 13.435)
ob_auto_camera.rotation_euler = (1.09748, -7.21219e-08, 0.694738)
scene.camera = ob_auto_camera
light_auto_sun = bpy.data.lights.new('AutoSun', 'SUN')
light_auto_sun.energy = 3.0
light_auto_sun.angle = 0.0523599
ob_auto_sun = bpy.data.objects.new('AutoSun', light_auto_sun)
scene.collection.objects.link(ob_auto_sun)
ob_auto_sun.rotation_euler = (0.872665, 0.174533, 0.523599)
bpy.context.view_layer.update()
